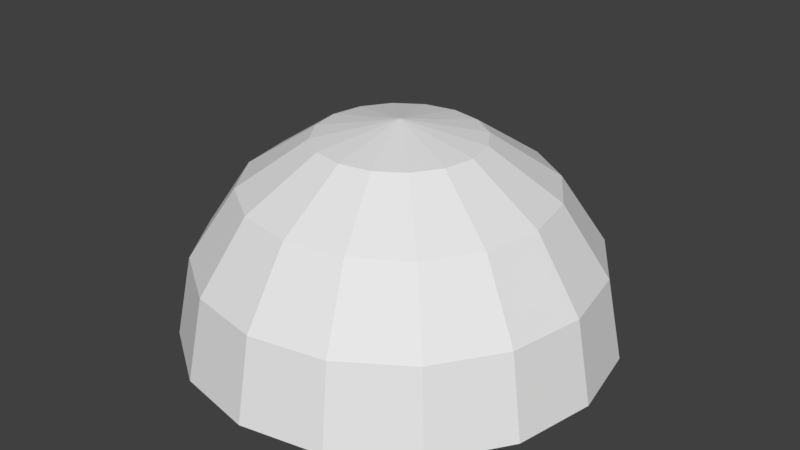 # Source: Hunger_Games.blend  (saved by Blender 2.79.0; exported with 4.5.12 LTS)
import bpy
from mathutils import Matrix  # noqa: F401  (used for matrix-valued properties, if any)

bpy.ops.wm.read_factory_settings(use_empty=True)
scene = bpy.context.scene
scene.name = 'Scene'

# ---- collections
col_collection_1 = bpy.data.collections.new('Collection 1'); scene.collection.children.link(col_collection_1)

# ---- materials (node trees are filled in below, after node groups)
mat_material = bpy.data.materials.new('Material')
mat_material.alpha_threshold = 0.0
mat_material.use_transparent_shadow = False
mat_material.roughness = 0.5
mat_material.line_color = (0.0, 0.0, 0.0, 1.0)

# ---- material node trees

# ---- world
world_world = bpy.data.worlds.new('World'); scene.world = world_world
world_world.color = (0.05088, 0.05088, 0.05088)
world_world.use_sun_shadow = False
world_world.sun_shadow_jitter_overblur = 0.0
world_world.cycles.sampling_method = 'MANUAL'

# ---- meshes
me_sphere = bpy.data.meshes.new('Sphere')
me_sphere.from_pydata([(0.0, 0.7071, 0.7071), (0.0, 0.9239, 0.3827), (0.1464, 0.3536, 0.9239), (0.2706, 0.6533, 0.7071), (0.3536, 0.8536, 0.3827), (0.3827, 0.9239, -4.371e-08), (0.2706, 0.2706, 0.9239), (0.5, 0.5, 0.7071), (0.6533, 0.6533, 0.3827), (0.7071, 0.7071, -4.371e-08), (0.3536, 0.1464, 0.9239), (0.6533, 0.2706, 0.7071), (0.8536, 0.3536, 0.3827), (0.9239, 0.3827, -4.371e-08), (0.3827, 1.307e-07, 0.9239), (0.7071, 7.11e-08, 0.7071), (0.9239, 1.149e-08, 0.3827), (1.0, 1.149e-08, -4.371e-08), (0.3536, -0.1464, 0.9239), (0.6533, -0.2706, 0.7071), (0.8536, -0.3536, 0.3827), (0.9239, -0.3827, -4.371e-08), (0.2706, -0.2706, 0.9239), (0.5, -0.5, 0.7071), (0.6533, -0.6533, 0.3827), (0.7071, -0.7071, -4.371e-08), (0.1464, -0.3536, 0.9239), (0.2706, -0.6533, 0.7071), (0.3536, -0.8536, 0.3827), (0.3827, -0.9239, -4.371e-08), (-7.268e-08, -0.3827, 0.9239), (-2.664e-07, -0.7071, 0.7071), (-2.962e-07, -0.9239, 0.3827), (-3.26e-07, -1.0, -4.371e-08), (-0.1464, -0.3536, 0.9239), (-0.2706, -0.6533, 0.7071), (-0.3536, -0.8536, 0.3827), (-0.3827, -0.9239, -4.371e-08), (-0.2706, -0.2706, 0.9239), (-0.5, -0.5, 0.7071), (-0.6533, -0.6533, 0.3827), (-0.7071, -0.7071, -4.371e-08), (-0.3536, -0.1464, 0.9239), (-0.6533, -0.2706, 0.7071), (-0.8536, -0.3536, 0.3827), (-0.9239, -0.3827, -4.371e-08), (-0.3827, 2.499e-07, 0.9239), (-0.7071, 4.883e-07, 0.7071), (-0.9239, 5.181e-07, 0.3827), (-1.0, 6.075e-07, -4.371e-08), (-0.3536, 0.1464, 0.9239), (-0.6533, 0.2706, 0.7071), (-0.8536, 0.3536, 0.3827), (-0.9239, 0.3827, -4.371e-08), (-0.2706, 0.2706, 0.9239), (-0.5, 0.5, 0.7071), (-0.6533, 0.6533, 0.3827), (-0.7071, 0.7071, -4.371e-08), (-0.1464, 0.3536, 0.9239), (-0.2706, 0.6533, 0.7071), (-0.3536, 0.8536, 0.3827), (-0.3827, 0.9239, -4.371e-08), (-6.75e-14, 5.063e-14, 1.0), (1.061e-07, 0.3827, 0.9239), (6.575e-07, 1.0, -4.371e-08)], [], [(0, 63, 2, 3), (1, 0, 3, 4), (63, 62, 2), (64, 1, 4, 5), (4, 3, 7, 8), (2, 62, 6), (5, 4, 8, 9), (3, 2, 6, 7), (9, 8, 12, 13), (7, 6, 10, 11), (8, 7, 11, 12), (6, 62, 10), (13, 12, 16, 17), (11, 10, 14, 15), (12, 11, 15, 16), (10, 62, 14), (16, 15, 19, 20), (14, 62, 18), (17, 16, 20, 21), (15, 14, 18, 19), (20, 19, 23, 24), (18, 62, 22), (21, 20, 24, 25), (19, 18, 22, 23), (25, 24, 28, 29), (23, 22, 26, 27), (24, 23, 27, 28), (22, 62, 26), (27, 26, 30, 31), (28, 27, 31, 32), (26, 62, 30), (29, 28, 32, 33), (32, 31, 35, 36), (30, 62, 34), (33, 32, 36, 37), (31, 30, 34, 35), (34, 62, 38), (37, 36, 40, 41), (35, 34, 38, 39), (36, 35, 39, 40), (41, 40, 44, 45), (39, 38, 42, 43), (40, 39, 43, 44), (38, 62, 42), (44, 43, 47, 48), (42, 62, 46), (45, 44, 48, 49), (43, 42, 46, 47), (48, 47, 51, 52), (46, 62, 50), (49, 48, 52, 53), (47, 46, 50, 51), (53, 52, 56, 57), (51, 50, 54, 55), (52, 51, 55, 56), (50, 62, 54), (57, 56, 60, 61), (55, 54, 58, 59), (56, 55, 59, 60), (54, 62, 58), (60, 59, 0, 1), (58, 62, 63), (61, 60, 1, 64), (59, 58, 63, 0)])
me_sphere.use_remesh_preserve_volume = False
me_sphere.use_remesh_preserve_attributes = False
me_sphere.use_mirror_vertex_groups = False
me_sphere.update()
me_cube = bpy.data.meshes.new('Cube')
me_cube.from_pydata([(0.08252, 0.3735, 0.1442), (0.08252, -0.3735, 0.1442), (-1.465, -0.1195, 0.09227), (-1.08, 0.9596, 0.09227), (0.08252, 0.3735, 0.4292), (0.08252, -0.3735, 0.4292), (-0.9201, -0.3141, 0.9077), (-0.5348, 0.765, 0.9077), (-2.373, 0.6695, 1.533), (-2.373, 1.282, 1.533), (-1.901, 0.6695, 1.782), (-1.901, 1.282, 1.782), (1.0, 1.0, 0.0), (1.0, -1.0, 0.0), (1.0, 1.0, 1.0), (1.0, -1.0, 1.0)], [], [(12, 13, 2, 3), (14, 7, 6, 15), (0, 4, 5, 1), (13, 15, 6, 2), (2, 6, 10, 8), (14, 12, 3, 7), (8, 10, 11, 9), (6, 7, 11, 10), (7, 3, 9, 11), (3, 2, 8, 9), (0, 1, 13, 12), (4, 0, 12, 14), (1, 5, 15, 13), (5, 4, 14, 15)])
me_cube.materials.append(mat_material)
me_cube.use_remesh_preserve_volume = False
me_cube.use_remesh_preserve_attributes = False
me_cube.use_mirror_vertex_groups = False
me_cube.update()

# ---- objects
ob_sphere = bpy.data.objects.new('Sphere', me_sphere)
ob_cube = bpy.data.objects.new('Cube', me_cube)

# ---- transforms, parenting, visibility, modifiers, constraints
ob_sphere.location = (0.0, 0.0, 0.0)
ob_sphere.scale = (11.54, 11.54, 11.54)
ob_sphere.lineart.crease_threshold = 0.0
ob_cube.location = (0.0, 0.0, 0.0)
ob_cube.lock_rotations_4d = False
ob_cube.empty_display_type = 'ARROWS'
ob_cube.lineart.crease_threshold = 0.0

# ---- collection membership
col_collection_1.objects.link(ob_sphere)
col_collection_1.objects.link(ob_cube)

# ---- scene / render settings (as saved in the file)
scene.frame_start = 1; scene.frame_end = 250; scene.frame_set(1)
scene.render.engine = 'BLENDER_EEVEE_NEXT'
scene.render.resolution_percentage = 50
scene.render.dither_intensity = 0.0
scene.cycles.use_denoising = False
scene.cycles.samples = 128
scene.cycles.sampling_pattern = 'TABULATED_SOBOL'
scene.cycles.use_adaptive_sampling = False
scene.cycles.use_light_tree = False
scene.cycles.blur_glossy = 0.0
scene.cycles.sample_clamp_indirect = 0.0
scene.view_settings.view_transform = 'Standard'
bpy.context.view_layer.update()

# ---- added for rendering (the .blend has no active camera and no usable light): camera, sun
cam_auto = bpy.data.cameras.new('AutoCamera')
cam_auto.lens = 50.0
cam_auto.sensor_width = 36.0
cam_auto.clip_end = 1000.0
ob_auto_camera = bpy.data.objects.new('AutoCamera', cam_auto)
scene.collection.objects.link(ob_auto_camera)
ob_auto_camera.location = (32.0204, -38.4245, 31.3844)
ob_auto_camera.rotation_euler = (1.09748, -7.21219e-08, 0.694738)
scene.camera = ob_auto_camera
light_auto_sun = bpy.data.lights.new('AutoSun', 'SUN')
light_auto_sun.energy = 3.0
light_auto_sun.angle = 0.0523599
ob_auto_sun = bpy.data.objects.new('AutoSun', light_auto_sun)
scene.collection.objects.link(ob_auto_sun)
ob_auto_sun.rotation_euler = (0.872665, 0.174533, 0.523599)
bpy.context.view_layer.update()
